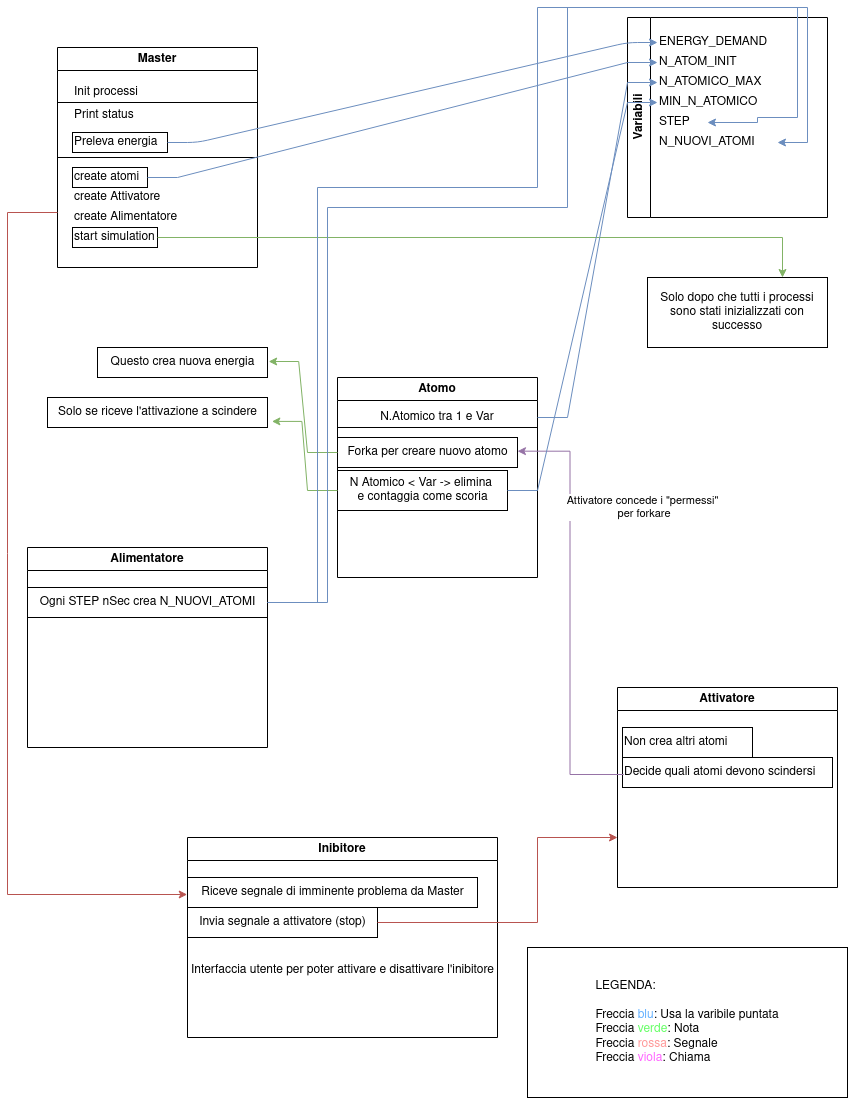

The diagram above was exported from draw.io. Its source (the exported page's mxGraphModel, read from the mxfile embedded in the PNG):
<mxGraphModel dx="2049" dy="1084" grid="1" gridSize="10" guides="1" tooltips="1" connect="1" arrows="1" fold="1" page="1" pageScale="1" pageWidth="850" pageHeight="1100" math="0" shadow="0" extFonts="Permanent Marker^https://fonts.googleapis.com/css?family=Permanent+Marker">
  <root>
    <mxCell id="0" />
    <mxCell id="1" parent="0" />
    <mxCell id="fw9de2Oe6ijdv10c47Y7-1" value="Master" style="swimlane;whiteSpace=wrap;html=1;" vertex="1" parent="1">
      <mxGeometry x="60" y="50" width="200" height="220" as="geometry" />
    </mxCell>
    <mxCell id="fw9de2Oe6ijdv10c47Y7-2" value="&lt;div&gt;Init processi&lt;/div&gt;" style="text;html=1;align=left;verticalAlign=middle;resizable=0;points=[];autosize=1;strokeColor=none;fillColor=none;" vertex="1" parent="fw9de2Oe6ijdv10c47Y7-1">
      <mxGeometry x="15" y="30" width="90" height="30" as="geometry" />
    </mxCell>
    <mxCell id="fw9de2Oe6ijdv10c47Y7-3" value="&lt;div&gt;Print status&lt;/div&gt;" style="text;html=1;strokeColor=none;fillColor=none;align=left;verticalAlign=middle;whiteSpace=wrap;rounded=0;" vertex="1" parent="fw9de2Oe6ijdv10c47Y7-1">
      <mxGeometry x="15" y="60" width="85" height="15" as="geometry" />
    </mxCell>
    <mxCell id="fw9de2Oe6ijdv10c47Y7-4" value="&lt;div&gt;Preleva energia&lt;/div&gt;" style="text;html=1;strokeColor=default;fillColor=none;align=left;verticalAlign=middle;whiteSpace=wrap;rounded=0;" vertex="1" parent="fw9de2Oe6ijdv10c47Y7-1">
      <mxGeometry x="15" y="85" width="95" height="20" as="geometry" />
    </mxCell>
    <mxCell id="fw9de2Oe6ijdv10c47Y7-6" value="create atomi" style="text;html=1;strokeColor=default;fillColor=none;align=left;verticalAlign=middle;whiteSpace=wrap;rounded=0;" vertex="1" parent="fw9de2Oe6ijdv10c47Y7-1">
      <mxGeometry x="15" y="120" width="75" height="20" as="geometry" />
    </mxCell>
    <mxCell id="fw9de2Oe6ijdv10c47Y7-7" value="create Attivatore" style="text;html=1;strokeColor=none;fillColor=none;align=left;verticalAlign=middle;whiteSpace=wrap;rounded=0;" vertex="1" parent="fw9de2Oe6ijdv10c47Y7-1">
      <mxGeometry x="15" y="140" width="95" height="20" as="geometry" />
    </mxCell>
    <mxCell id="fw9de2Oe6ijdv10c47Y7-8" value="create Alimentatore" style="text;html=1;strokeColor=none;fillColor=none;align=left;verticalAlign=middle;whiteSpace=wrap;rounded=0;" vertex="1" parent="fw9de2Oe6ijdv10c47Y7-1">
      <mxGeometry x="15" y="160" width="115" height="20" as="geometry" />
    </mxCell>
    <mxCell id="fw9de2Oe6ijdv10c47Y7-9" value="start simulation" style="text;html=1;strokeColor=default;fillColor=none;align=left;verticalAlign=middle;whiteSpace=wrap;rounded=0;" vertex="1" parent="fw9de2Oe6ijdv10c47Y7-1">
      <mxGeometry x="15" y="180" width="85" height="20" as="geometry" />
    </mxCell>
    <mxCell id="fw9de2Oe6ijdv10c47Y7-5" value="" style="endArrow=none;html=1;rounded=0;" edge="1" parent="1">
      <mxGeometry width="50" height="50" relative="1" as="geometry">
        <mxPoint x="60" y="160" as="sourcePoint" />
        <mxPoint x="260" y="160" as="targetPoint" />
      </mxGeometry>
    </mxCell>
    <mxCell id="fw9de2Oe6ijdv10c47Y7-10" value="&lt;div&gt;Variabili&lt;/div&gt;" style="swimlane;horizontal=0;whiteSpace=wrap;html=1;" vertex="1" parent="1">
      <mxGeometry x="630" y="20" width="200" height="200" as="geometry" />
    </mxCell>
    <mxCell id="fw9de2Oe6ijdv10c47Y7-11" value="ENERGY_DEMAND" style="text;html=1;strokeColor=none;fillColor=none;align=left;verticalAlign=middle;whiteSpace=wrap;rounded=0;" vertex="1" parent="fw9de2Oe6ijdv10c47Y7-10">
      <mxGeometry x="30" y="10" width="60" height="30" as="geometry" />
    </mxCell>
    <mxCell id="fw9de2Oe6ijdv10c47Y7-12" value="&lt;div&gt;N_ATOM_INIT&lt;/div&gt;" style="text;html=1;strokeColor=none;fillColor=none;align=left;verticalAlign=middle;whiteSpace=wrap;rounded=0;" vertex="1" parent="fw9de2Oe6ijdv10c47Y7-10">
      <mxGeometry x="30" y="30" width="60" height="30" as="geometry" />
    </mxCell>
    <mxCell id="fw9de2Oe6ijdv10c47Y7-24" value="N_ATOMICO_MAX" style="text;html=1;align=left;verticalAlign=middle;resizable=0;points=[];autosize=1;strokeColor=none;fillColor=none;" vertex="1" parent="fw9de2Oe6ijdv10c47Y7-10">
      <mxGeometry x="30" y="50" width="130" height="30" as="geometry" />
    </mxCell>
    <mxCell id="fw9de2Oe6ijdv10c47Y7-38" value="MIN_N_ATOMICO" style="text;html=1;align=left;verticalAlign=middle;resizable=0;points=[];autosize=1;strokeColor=none;fillColor=none;" vertex="1" parent="fw9de2Oe6ijdv10c47Y7-10">
      <mxGeometry x="30" y="70" width="120" height="30" as="geometry" />
    </mxCell>
    <mxCell id="fw9de2Oe6ijdv10c47Y7-47" value="STEP" style="text;html=1;align=left;verticalAlign=middle;resizable=0;points=[];autosize=1;strokeColor=none;fillColor=none;" vertex="1" parent="fw9de2Oe6ijdv10c47Y7-10">
      <mxGeometry x="30" y="90" width="50" height="30" as="geometry" />
    </mxCell>
    <mxCell id="fw9de2Oe6ijdv10c47Y7-48" value="N_NUOVI_ATOMI" style="text;html=1;align=left;verticalAlign=middle;resizable=0;points=[];autosize=1;strokeColor=none;fillColor=none;" vertex="1" parent="fw9de2Oe6ijdv10c47Y7-10">
      <mxGeometry x="30" y="110" width="120" height="30" as="geometry" />
    </mxCell>
    <mxCell id="fw9de2Oe6ijdv10c47Y7-14" style="edgeStyle=entityRelationEdgeStyle;rounded=1;orthogonalLoop=1;jettySize=auto;html=1;exitX=1;exitY=0.5;exitDx=0;exitDy=0;entryX=0;entryY=0.5;entryDx=0;entryDy=0;fillColor=#dae8fc;strokeColor=#6c8ebf;" edge="1" parent="1" source="fw9de2Oe6ijdv10c47Y7-4" target="fw9de2Oe6ijdv10c47Y7-11">
      <mxGeometry relative="1" as="geometry" />
    </mxCell>
    <mxCell id="fw9de2Oe6ijdv10c47Y7-15" style="edgeStyle=entityRelationEdgeStyle;rounded=0;orthogonalLoop=1;jettySize=auto;html=1;exitX=1;exitY=0.5;exitDx=0;exitDy=0;entryX=0;entryY=0.5;entryDx=0;entryDy=0;fillColor=#dae8fc;strokeColor=#6c8ebf;" edge="1" parent="1" source="fw9de2Oe6ijdv10c47Y7-6" target="fw9de2Oe6ijdv10c47Y7-12">
      <mxGeometry relative="1" as="geometry" />
    </mxCell>
    <mxCell id="fw9de2Oe6ijdv10c47Y7-18" value="Solo dopo che tutti i processi sono stati inizializzati con successo" style="rounded=0;whiteSpace=wrap;html=1;" vertex="1" parent="1">
      <mxGeometry x="650" y="280" width="180" height="70" as="geometry" />
    </mxCell>
    <mxCell id="fw9de2Oe6ijdv10c47Y7-19" style="edgeStyle=orthogonalEdgeStyle;rounded=0;orthogonalLoop=1;jettySize=auto;html=1;exitX=1;exitY=0.5;exitDx=0;exitDy=0;entryX=0.75;entryY=0;entryDx=0;entryDy=0;fillColor=#d5e8d4;strokeColor=#82b366;" edge="1" parent="1" source="fw9de2Oe6ijdv10c47Y7-9" target="fw9de2Oe6ijdv10c47Y7-18">
      <mxGeometry relative="1" as="geometry" />
    </mxCell>
    <mxCell id="fw9de2Oe6ijdv10c47Y7-21" value="&lt;div align=&quot;left&quot;&gt;LEGENDA:&lt;/div&gt;&lt;div align=&quot;left&quot;&gt;&lt;br&gt;&lt;/div&gt;&lt;div align=&quot;left&quot;&gt;Freccia &lt;font color=&quot;#66b2ff&quot;&gt;blu&lt;/font&gt;: Usa la varibile puntata&lt;/div&gt;&lt;div align=&quot;left&quot;&gt;Freccia &lt;font color=&quot;#66ff66&quot;&gt;verde&lt;/font&gt;: Nota&lt;/div&gt;&lt;div align=&quot;left&quot;&gt;Freccia &lt;font color=&quot;#ff9999&quot;&gt;rossa&lt;/font&gt;: Segnale&lt;/div&gt;&lt;div align=&quot;left&quot;&gt;Freccia &lt;font color=&quot;#ff66ff&quot;&gt;viola&lt;/font&gt;: Chiama&lt;/div&gt;" style="rounded=0;whiteSpace=wrap;html=1;" vertex="1" parent="1">
      <mxGeometry x="530" y="950" width="320" height="150" as="geometry" />
    </mxCell>
    <mxCell id="fw9de2Oe6ijdv10c47Y7-22" value="Atomo" style="swimlane;whiteSpace=wrap;html=1;" vertex="1" parent="1">
      <mxGeometry x="340" y="380" width="200" height="200" as="geometry" />
    </mxCell>
    <mxCell id="fw9de2Oe6ijdv10c47Y7-29" value="N.Atomico tra 1 e Var" style="text;html=1;strokeColor=none;fillColor=none;align=center;verticalAlign=middle;whiteSpace=wrap;rounded=0;" vertex="1" parent="fw9de2Oe6ijdv10c47Y7-22">
      <mxGeometry y="30" width="200" height="20" as="geometry" />
    </mxCell>
    <mxCell id="fw9de2Oe6ijdv10c47Y7-31" value="Forka per creare nuovo atomo" style="text;html=1;align=center;verticalAlign=middle;resizable=0;points=[];autosize=1;strokeColor=default;fillColor=none;" vertex="1" parent="fw9de2Oe6ijdv10c47Y7-22">
      <mxGeometry y="60" width="180" height="30" as="geometry" />
    </mxCell>
    <mxCell id="fw9de2Oe6ijdv10c47Y7-39" value="&lt;div&gt;N Atomico &amp;lt; Var -&amp;gt; elimina&amp;nbsp;&lt;/div&gt;&lt;div&gt;e contaggia come scoria&lt;/div&gt;" style="text;html=1;align=center;verticalAlign=middle;resizable=0;points=[];autosize=1;strokeColor=default;fillColor=none;" vertex="1" parent="fw9de2Oe6ijdv10c47Y7-22">
      <mxGeometry y="93" width="170" height="40" as="geometry" />
    </mxCell>
    <mxCell id="fw9de2Oe6ijdv10c47Y7-23" value="" style="endArrow=none;html=1;rounded=0;exitX=0;exitY=0.25;exitDx=0;exitDy=0;entryX=1;entryY=0.25;entryDx=0;entryDy=0;" edge="1" parent="1" source="fw9de2Oe6ijdv10c47Y7-1" target="fw9de2Oe6ijdv10c47Y7-1">
      <mxGeometry width="50" height="50" relative="1" as="geometry">
        <mxPoint x="400" y="480" as="sourcePoint" />
        <mxPoint x="450" y="430" as="targetPoint" />
      </mxGeometry>
    </mxCell>
    <mxCell id="fw9de2Oe6ijdv10c47Y7-25" value="Alimentatore" style="swimlane;whiteSpace=wrap;html=1;" vertex="1" parent="1">
      <mxGeometry x="30" y="550" width="240" height="200" as="geometry" />
    </mxCell>
    <mxCell id="fw9de2Oe6ijdv10c47Y7-46" value="Ogni STEP nSec crea N_NUOVI_ATOMI" style="text;html=1;align=center;verticalAlign=middle;resizable=0;points=[];autosize=1;strokeColor=default;fillColor=none;" vertex="1" parent="fw9de2Oe6ijdv10c47Y7-25">
      <mxGeometry y="40" width="240" height="30" as="geometry" />
    </mxCell>
    <mxCell id="fw9de2Oe6ijdv10c47Y7-26" value="Attivatore" style="swimlane;whiteSpace=wrap;html=1;" vertex="1" parent="1">
      <mxGeometry x="620" y="690" width="220" height="200" as="geometry" />
    </mxCell>
    <mxCell id="fw9de2Oe6ijdv10c47Y7-43" value="Non crea altri atomi" style="text;html=1;align=left;verticalAlign=middle;resizable=0;points=[];autosize=1;strokeColor=default;fillColor=none;" vertex="1" parent="fw9de2Oe6ijdv10c47Y7-26">
      <mxGeometry x="5" y="40" width="130" height="30" as="geometry" />
    </mxCell>
    <mxCell id="fw9de2Oe6ijdv10c47Y7-45" value="Decide quali atomi devono scindersi" style="text;html=1;align=left;verticalAlign=middle;resizable=0;points=[];autosize=1;strokeColor=default;fillColor=none;" vertex="1" parent="fw9de2Oe6ijdv10c47Y7-26">
      <mxGeometry x="5" y="70" width="210" height="30" as="geometry" />
    </mxCell>
    <mxCell id="fw9de2Oe6ijdv10c47Y7-27" value="Inibitore" style="swimlane;whiteSpace=wrap;html=1;" vertex="1" parent="1">
      <mxGeometry x="190" y="840" width="310" height="200" as="geometry" />
    </mxCell>
    <mxCell id="fw9de2Oe6ijdv10c47Y7-53" value="Riceve segnale di imminente problema da Master" style="text;html=1;align=center;verticalAlign=middle;resizable=0;points=[];autosize=1;strokeColor=default;fillColor=none;" vertex="1" parent="fw9de2Oe6ijdv10c47Y7-27">
      <mxGeometry y="40" width="290" height="30" as="geometry" />
    </mxCell>
    <mxCell id="fw9de2Oe6ijdv10c47Y7-54" value="Invia segnale a attivatore (stop)" style="text;html=1;align=center;verticalAlign=middle;resizable=0;points=[];autosize=1;strokeColor=default;fillColor=none;" vertex="1" parent="fw9de2Oe6ijdv10c47Y7-27">
      <mxGeometry y="70" width="190" height="30" as="geometry" />
    </mxCell>
    <mxCell id="fw9de2Oe6ijdv10c47Y7-57" value="Interfaccia utente per poter attivare e disattivare l'inibitore" style="text;html=1;align=center;verticalAlign=middle;resizable=0;points=[];autosize=1;strokeColor=none;fillColor=none;" vertex="1" parent="fw9de2Oe6ijdv10c47Y7-27">
      <mxGeometry x="-10" y="118" width="330" height="30" as="geometry" />
    </mxCell>
    <mxCell id="fw9de2Oe6ijdv10c47Y7-28" value="" style="endArrow=none;html=1;rounded=0;entryX=1;entryY=0.25;entryDx=0;entryDy=0;exitX=0;exitY=0.25;exitDx=0;exitDy=0;" edge="1" parent="1" source="fw9de2Oe6ijdv10c47Y7-22" target="fw9de2Oe6ijdv10c47Y7-22">
      <mxGeometry width="50" height="50" relative="1" as="geometry">
        <mxPoint x="310" y="480" as="sourcePoint" />
        <mxPoint x="360" y="430" as="targetPoint" />
      </mxGeometry>
    </mxCell>
    <mxCell id="fw9de2Oe6ijdv10c47Y7-30" style="edgeStyle=entityRelationEdgeStyle;rounded=0;orthogonalLoop=1;jettySize=auto;html=1;exitX=1;exitY=0.5;exitDx=0;exitDy=0;fillColor=#dae8fc;strokeColor=#6c8ebf;" edge="1" parent="1" source="fw9de2Oe6ijdv10c47Y7-29" target="fw9de2Oe6ijdv10c47Y7-24">
      <mxGeometry relative="1" as="geometry" />
    </mxCell>
    <mxCell id="fw9de2Oe6ijdv10c47Y7-32" style="edgeStyle=orthogonalEdgeStyle;rounded=0;orthogonalLoop=1;jettySize=auto;html=1;exitX=0.006;exitY=0.567;exitDx=0;exitDy=0;entryX=1;entryY=0.456;entryDx=0;entryDy=0;entryPerimeter=0;fillColor=#e1d5e7;strokeColor=#9673a6;exitPerimeter=0;" edge="1" parent="1" source="fw9de2Oe6ijdv10c47Y7-45" target="fw9de2Oe6ijdv10c47Y7-31">
      <mxGeometry relative="1" as="geometry" />
    </mxCell>
    <mxCell id="fw9de2Oe6ijdv10c47Y7-33" value="&lt;div&gt;Attivatore concede i &quot;permessi&quot;&lt;/div&gt;&lt;div&gt;&amp;nbsp;per forkare&lt;/div&gt;" style="edgeLabel;html=1;align=center;verticalAlign=middle;resizable=0;points=[];" vertex="1" connectable="0" parent="fw9de2Oe6ijdv10c47Y7-32">
      <mxGeometry x="0.4953" y="1" relative="1" as="geometry">
        <mxPoint x="73" as="offset" />
      </mxGeometry>
    </mxCell>
    <mxCell id="fw9de2Oe6ijdv10c47Y7-34" value="Questo crea nuova energia" style="text;html=1;align=center;verticalAlign=middle;resizable=0;points=[];autosize=1;strokeColor=default;fillColor=none;" vertex="1" parent="1">
      <mxGeometry x="100" y="350" width="170" height="30" as="geometry" />
    </mxCell>
    <mxCell id="fw9de2Oe6ijdv10c47Y7-36" style="edgeStyle=entityRelationEdgeStyle;rounded=0;orthogonalLoop=1;jettySize=auto;html=1;entryX=1.007;entryY=0.467;entryDx=0;entryDy=0;entryPerimeter=0;fillColor=#d5e8d4;strokeColor=#82b366;" edge="1" parent="1" source="fw9de2Oe6ijdv10c47Y7-31" target="fw9de2Oe6ijdv10c47Y7-34">
      <mxGeometry relative="1" as="geometry" />
    </mxCell>
    <mxCell id="fw9de2Oe6ijdv10c47Y7-40" style="edgeStyle=entityRelationEdgeStyle;rounded=0;orthogonalLoop=1;jettySize=auto;html=1;fillColor=#dae8fc;strokeColor=#6c8ebf;" edge="1" parent="1" source="fw9de2Oe6ijdv10c47Y7-39" target="fw9de2Oe6ijdv10c47Y7-38">
      <mxGeometry relative="1" as="geometry" />
    </mxCell>
    <mxCell id="fw9de2Oe6ijdv10c47Y7-41" value="Solo se riceve l'attivazione a scindere" style="text;html=1;align=center;verticalAlign=middle;resizable=0;points=[];autosize=1;strokeColor=default;fillColor=none;" vertex="1" parent="1">
      <mxGeometry x="50" y="400" width="220" height="30" as="geometry" />
    </mxCell>
    <mxCell id="fw9de2Oe6ijdv10c47Y7-42" style="edgeStyle=entityRelationEdgeStyle;rounded=0;orthogonalLoop=1;jettySize=auto;html=1;entryX=1.02;entryY=0.797;entryDx=0;entryDy=0;entryPerimeter=0;fillColor=#d5e8d4;strokeColor=#82b366;" edge="1" parent="1" source="fw9de2Oe6ijdv10c47Y7-39" target="fw9de2Oe6ijdv10c47Y7-41">
      <mxGeometry relative="1" as="geometry">
        <Array as="points">
          <mxPoint x="290" y="460" />
          <mxPoint x="290" y="460" />
          <mxPoint x="290" y="440" />
        </Array>
      </mxGeometry>
    </mxCell>
    <mxCell id="fw9de2Oe6ijdv10c47Y7-51" style="edgeStyle=orthogonalEdgeStyle;rounded=0;orthogonalLoop=1;jettySize=auto;html=1;fillColor=#dae8fc;strokeColor=#6c8ebf;" edge="1" parent="1" source="fw9de2Oe6ijdv10c47Y7-46" target="fw9de2Oe6ijdv10c47Y7-47">
      <mxGeometry relative="1" as="geometry">
        <mxPoint x="720" y="120" as="targetPoint" />
        <Array as="points">
          <mxPoint x="320" y="605" />
          <mxPoint x="320" y="190" />
          <mxPoint x="540" y="190" />
          <mxPoint x="540" y="10" />
          <mxPoint x="800" y="10" />
          <mxPoint x="800" y="120" />
          <mxPoint x="760" y="120" />
          <mxPoint x="760" y="125" />
        </Array>
      </mxGeometry>
    </mxCell>
    <mxCell id="fw9de2Oe6ijdv10c47Y7-52" style="edgeStyle=orthogonalEdgeStyle;rounded=0;orthogonalLoop=1;jettySize=auto;html=1;fillColor=#dae8fc;strokeColor=#6c8ebf;" edge="1" parent="1" source="fw9de2Oe6ijdv10c47Y7-46" target="fw9de2Oe6ijdv10c47Y7-48">
      <mxGeometry relative="1" as="geometry">
        <Array as="points">
          <mxPoint x="330" y="605" />
          <mxPoint x="330" y="210" />
          <mxPoint x="570" y="210" />
          <mxPoint x="570" y="10" />
          <mxPoint x="810" y="10" />
          <mxPoint x="810" y="145" />
        </Array>
      </mxGeometry>
    </mxCell>
    <mxCell id="fw9de2Oe6ijdv10c47Y7-55" style="edgeStyle=orthogonalEdgeStyle;rounded=0;orthogonalLoop=1;jettySize=auto;html=1;entryX=0;entryY=0.75;entryDx=0;entryDy=0;fillColor=#f8cecc;strokeColor=#b85450;" edge="1" parent="1" source="fw9de2Oe6ijdv10c47Y7-54" target="fw9de2Oe6ijdv10c47Y7-26">
      <mxGeometry relative="1" as="geometry">
        <Array as="points">
          <mxPoint x="540" y="925" />
          <mxPoint x="540" y="840" />
        </Array>
      </mxGeometry>
    </mxCell>
    <mxCell id="fw9de2Oe6ijdv10c47Y7-56" style="edgeStyle=orthogonalEdgeStyle;rounded=0;orthogonalLoop=1;jettySize=auto;html=1;exitX=0;exitY=0.75;exitDx=0;exitDy=0;entryX=-0.001;entryY=0.567;entryDx=0;entryDy=0;entryPerimeter=0;fillColor=#f8cecc;strokeColor=#b85450;" edge="1" parent="1" source="fw9de2Oe6ijdv10c47Y7-1" target="fw9de2Oe6ijdv10c47Y7-53">
      <mxGeometry relative="1" as="geometry">
        <Array as="points">
          <mxPoint x="10" y="215" />
          <mxPoint x="10" y="897" />
        </Array>
      </mxGeometry>
    </mxCell>
  </root>
</mxGraphModel>